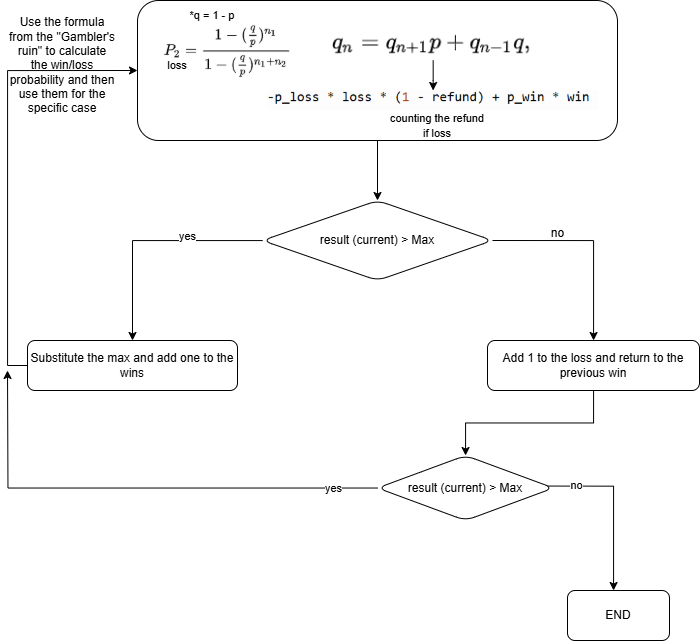

The diagram above was exported from draw.io. Its source (the exported page's mxGraphModel, read from the mxfile embedded in the PNG):
<mxGraphModel dx="1711" dy="703" grid="1" gridSize="10" guides="1" tooltips="1" connect="1" arrows="1" fold="1" page="1" pageScale="1" pageWidth="850" pageHeight="1100" math="0" shadow="0">
  <root>
    <mxCell id="0" />
    <mxCell id="1" parent="0" />
    <mxCell id="2Mlc0L9LWXuLGDnCTDZW-15" value="" style="edgeStyle=orthogonalEdgeStyle;rounded=0;orthogonalLoop=1;jettySize=auto;html=1;" edge="1" parent="1" source="2Mlc0L9LWXuLGDnCTDZW-1" target="2Mlc0L9LWXuLGDnCTDZW-14">
      <mxGeometry relative="1" as="geometry" />
    </mxCell>
    <mxCell id="2Mlc0L9LWXuLGDnCTDZW-1" value="&#10;&lt;div&gt;&lt;span data-canva-clipboard=&quot;ewAiAGEAIgA6ADUALAAiAGgAIgA6ACIAdwB3AHcALgBjAGEAbgB2AGEALgBjAG8AbQAiACwAIgBjACIAOgAiAEQAQQBHAG8ATQBwAFYAUAA1AFYAZwAiACwAIgBpACIAOgAiAFQAWgBKAGYATgBNAHQANABLAGkATQBuAGYAagA5AEIANQBBAEoASwBnAGcAIgAsACIAYgAiADoAMQA3ADQANwA5ADQAMQA4ADUAOQA2ADUAMAAsACIAagAiADoAWwB7ACIAQQAiADoAewAiAEsAIgA6AHsAfQAsACIARAAiADoAewB9ACwAIgBFACIAOgB7AH0ALAAiAFMAIgA6AHsAfQAsACIARgAiADoAewAiAEEAIgA6ACIASQBkAGUAbgB0AGkAdAB5AC4AcABuAGcAIgAsACIAQgAiADoAMQB9ACwAIgBHACIAOgB7AH0ALAAiAEgAIgA6AHsAIgBCACIAOgAiAG4AbwBuAGUAIgAsACIAQwAiADoAIgAjADAAMAAwADAAMAAwACIALAAiAEQAIgA6ACIAIwBmAGYAZgBmAGYAZgAiAH0ALAAiAEoAIgA6AHsAIgBGACIAOgAiACMAMAAwADAAMAAwADAAIgB9ACwAIgBQACIAOgB7AH0AfQB9AF0ALAAiAEEAPwAiADoAIgBCACIALAAiAEEAIgA6AFsAewAiAEEAIgA6ADYAMAAuADkANwA4ADUANAAwADcANwAyADUAMwAyADEANAAsACIAQgAiADoANAAzADcALgAxADcANwA5ADMAMwA3ADMAMAAzADcAMAA1ADcALAAiAEQAIgA6ADIANgA5AC4AMQA2ADUANgAxADIAOQA3ADEAMQA2ADIALAAiAEMAIgA6ADIANAAzAC4AOAA5ADEAOAA0ADYANAA5ADQAOQA5ADYANQA3ACwAIgBBAD8AIgA6ACIASQAiACwAIgBhACIAOgB7ACIAQgAiADoAewAiAEEAIgA6AHsAIgBBACIAOgAiAE0AQQBHAG8ATQB3AGEAZgBOAEQASQAiACwAIgBCACIAOgAxAH0ALAAiAEIAIgA6AHsAIgBEACIAOgAyADYAOQAuADEANgA1ADYAMQAyADkANwAxADEANgAyACwAIgBDACIAOgAyADQAMwAuADgAOQAxADgANAA2ADQAOQA0ADkAOQA2ADUANwB9AH0AfQB9AF0ALAAiAEIAIgA6ADEAOQAyADAALAAiAEMAIgA6ADEAMAA4ADAAfQA=&quot;&gt;&lt;/span&gt;&lt;/div&gt;&#10;&#10;" style="rounded=1;whiteSpace=wrap;html=1;" vertex="1" parent="1">
      <mxGeometry x="230" y="30" width="480" height="140" as="geometry" />
    </mxCell>
    <mxCell id="2Mlc0L9LWXuLGDnCTDZW-4" value="" style="shape=image;verticalLabelPosition=bottom;labelBackgroundColor=default;verticalAlign=top;aspect=fixed;imageAspect=0;image=data:image/png,(base64 omitted: 14992 chars);clipPath=inset(51.55% 0% 0% 0%);" vertex="1" parent="1">
      <mxGeometry x="250.67" y="50" width="136.68" height="60" as="geometry" />
    </mxCell>
    <mxCell id="2Mlc0L9LWXuLGDnCTDZW-7" style="edgeStyle=orthogonalEdgeStyle;rounded=0;orthogonalLoop=1;jettySize=auto;html=1;entryX=0.5;entryY=0;entryDx=0;entryDy=0;" edge="1" parent="1" source="2Mlc0L9LWXuLGDnCTDZW-5" target="2Mlc0L9LWXuLGDnCTDZW-6">
      <mxGeometry relative="1" as="geometry" />
    </mxCell>
    <mxCell id="2Mlc0L9LWXuLGDnCTDZW-5" value="" style="shape=image;verticalLabelPosition=bottom;labelBackgroundColor=default;verticalAlign=top;aspect=fixed;imageAspect=0;image=data:image/png,(base64 omitted: 4940 chars);" vertex="1" parent="1">
      <mxGeometry x="419.18" y="60" width="212.91" height="30" as="geometry" />
    </mxCell>
    <mxCell id="2Mlc0L9LWXuLGDnCTDZW-6" value="" style="shape=image;verticalLabelPosition=bottom;labelBackgroundColor=default;verticalAlign=top;aspect=fixed;imageAspect=0;image=data:image/png,(base64 omitted: 3324 chars);" vertex="1" parent="1">
      <mxGeometry x="360" y="120" width="331.26" height="20" as="geometry" />
    </mxCell>
    <mxCell id="2Mlc0L9LWXuLGDnCTDZW-9" value="Use the formula from the &quot;Gambler's ruin&quot; to calculate the win/loss probability and then use them for the specific case" style="text;html=1;align=center;verticalAlign=middle;whiteSpace=wrap;rounded=0;" vertex="1" parent="1">
      <mxGeometry x="100" y="69.53" width="110" height="50.47" as="geometry" />
    </mxCell>
    <mxCell id="2Mlc0L9LWXuLGDnCTDZW-10" value="&lt;font style=&quot;font-size: 11px;&quot;&gt;*q = 1 - p&lt;/font&gt;" style="text;html=1;align=center;verticalAlign=middle;whiteSpace=wrap;rounded=0;" vertex="1" parent="1">
      <mxGeometry x="275.34" y="30" width="60" height="30" as="geometry" />
    </mxCell>
    <mxCell id="2Mlc0L9LWXuLGDnCTDZW-11" value="&lt;font style=&quot;font-size: 11px;&quot;&gt;loss&lt;/font&gt;" style="text;html=1;align=center;verticalAlign=middle;whiteSpace=wrap;rounded=0;" vertex="1" parent="1">
      <mxGeometry x="239.99999999999997" y="79.76" width="60" height="30" as="geometry" />
    </mxCell>
    <mxCell id="2Mlc0L9LWXuLGDnCTDZW-13" value="&lt;font style=&quot;font-size: 11px;&quot;&gt;counting the refund if loss&lt;/font&gt;" style="text;html=1;align=center;verticalAlign=middle;whiteSpace=wrap;rounded=0;" vertex="1" parent="1">
      <mxGeometry x="480" y="140" width="100" height="30" as="geometry" />
    </mxCell>
    <mxCell id="2Mlc0L9LWXuLGDnCTDZW-17" value="" style="edgeStyle=orthogonalEdgeStyle;rounded=0;orthogonalLoop=1;jettySize=auto;html=1;" edge="1" parent="1" source="2Mlc0L9LWXuLGDnCTDZW-14" target="2Mlc0L9LWXuLGDnCTDZW-16">
      <mxGeometry relative="1" as="geometry" />
    </mxCell>
    <mxCell id="2Mlc0L9LWXuLGDnCTDZW-24" value="yes" style="edgeLabel;html=1;align=center;verticalAlign=middle;resizable=0;points=[];" vertex="1" connectable="0" parent="2Mlc0L9LWXuLGDnCTDZW-17">
      <mxGeometry x="-0.342" y="-5" relative="1" as="geometry">
        <mxPoint as="offset" />
      </mxGeometry>
    </mxCell>
    <mxCell id="2Mlc0L9LWXuLGDnCTDZW-20" value="" style="edgeStyle=orthogonalEdgeStyle;rounded=0;orthogonalLoop=1;jettySize=auto;html=1;exitX=1;exitY=0.5;exitDx=0;exitDy=0;" edge="1" parent="1" source="2Mlc0L9LWXuLGDnCTDZW-14" target="2Mlc0L9LWXuLGDnCTDZW-19">
      <mxGeometry relative="1" as="geometry" />
    </mxCell>
    <mxCell id="2Mlc0L9LWXuLGDnCTDZW-14" value="result (current) &amp;gt; Max" style="rhombus;whiteSpace=wrap;html=1;rounded=1;" vertex="1" parent="1">
      <mxGeometry x="355" y="230" width="230" height="80" as="geometry" />
    </mxCell>
    <mxCell id="2Mlc0L9LWXuLGDnCTDZW-21" style="edgeStyle=orthogonalEdgeStyle;rounded=0;orthogonalLoop=1;jettySize=auto;html=1;entryX=0;entryY=0.5;entryDx=0;entryDy=0;exitX=0;exitY=0.5;exitDx=0;exitDy=0;" edge="1" parent="1" source="2Mlc0L9LWXuLGDnCTDZW-16" target="2Mlc0L9LWXuLGDnCTDZW-1">
      <mxGeometry relative="1" as="geometry" />
    </mxCell>
    <mxCell id="2Mlc0L9LWXuLGDnCTDZW-16" value="Substitute the max and add one to the wins" style="whiteSpace=wrap;html=1;rounded=1;" vertex="1" parent="1">
      <mxGeometry x="120" y="370" width="210" height="50" as="geometry" />
    </mxCell>
    <mxCell id="2Mlc0L9LWXuLGDnCTDZW-23" value="" style="edgeStyle=orthogonalEdgeStyle;rounded=0;orthogonalLoop=1;jettySize=auto;html=1;" edge="1" parent="1" source="2Mlc0L9LWXuLGDnCTDZW-19" target="2Mlc0L9LWXuLGDnCTDZW-22">
      <mxGeometry relative="1" as="geometry" />
    </mxCell>
    <mxCell id="2Mlc0L9LWXuLGDnCTDZW-27" value="" style="edgeStyle=orthogonalEdgeStyle;rounded=0;orthogonalLoop=1;jettySize=auto;html=1;exitX=0.962;exitY=0.47;exitDx=0;exitDy=0;exitPerimeter=0;" edge="1" parent="1" source="2Mlc0L9LWXuLGDnCTDZW-22" target="2Mlc0L9LWXuLGDnCTDZW-26">
      <mxGeometry relative="1" as="geometry">
        <Array as="points">
          <mxPoint x="706" y="516" />
        </Array>
      </mxGeometry>
    </mxCell>
    <mxCell id="2Mlc0L9LWXuLGDnCTDZW-28" value="no" style="edgeLabel;html=1;align=center;verticalAlign=middle;resizable=0;points=[];" vertex="1" connectable="0" parent="2Mlc0L9LWXuLGDnCTDZW-27">
      <mxGeometry x="-0.6621" y="1" relative="1" as="geometry">
        <mxPoint as="offset" />
      </mxGeometry>
    </mxCell>
    <mxCell id="2Mlc0L9LWXuLGDnCTDZW-19" value="Add 1 to the loss and return to the previous win" style="whiteSpace=wrap;html=1;rounded=1;" vertex="1" parent="1">
      <mxGeometry x="580" y="370" width="212" height="50" as="geometry" />
    </mxCell>
    <mxCell id="2Mlc0L9LWXuLGDnCTDZW-29" style="edgeStyle=orthogonalEdgeStyle;rounded=0;orthogonalLoop=1;jettySize=auto;html=1;" edge="1" parent="1" source="2Mlc0L9LWXuLGDnCTDZW-22">
      <mxGeometry relative="1" as="geometry">
        <mxPoint x="100" y="400" as="targetPoint" />
      </mxGeometry>
    </mxCell>
    <mxCell id="2Mlc0L9LWXuLGDnCTDZW-30" value="yes" style="edgeLabel;html=1;align=center;verticalAlign=middle;resizable=0;points=[];" vertex="1" connectable="0" parent="2Mlc0L9LWXuLGDnCTDZW-29">
      <mxGeometry x="-0.8187" y="4" relative="1" as="geometry">
        <mxPoint x="-1" y="-4" as="offset" />
      </mxGeometry>
    </mxCell>
    <mxCell id="2Mlc0L9LWXuLGDnCTDZW-22" value="result (current) &amp;gt; Max" style="rhombus;whiteSpace=wrap;html=1;rounded=1;" vertex="1" parent="1">
      <mxGeometry x="470" y="485" width="176" height="65" as="geometry" />
    </mxCell>
    <mxCell id="2Mlc0L9LWXuLGDnCTDZW-25" value="no" style="text;html=1;align=center;verticalAlign=middle;resizable=0;points=[];autosize=1;strokeColor=none;fillColor=none;" vertex="1" parent="1">
      <mxGeometry x="630" y="248" width="40" height="30" as="geometry" />
    </mxCell>
    <mxCell id="2Mlc0L9LWXuLGDnCTDZW-26" value="END" style="whiteSpace=wrap;html=1;rounded=1;" vertex="1" parent="1">
      <mxGeometry x="660" y="620" width="102" height="50" as="geometry" />
    </mxCell>
  </root>
</mxGraphModel>